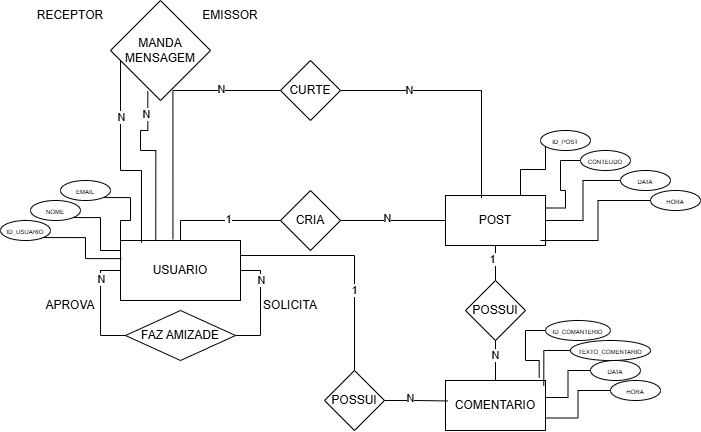

The diagram above was exported from draw.io. Its source (the exported page's mxGraphModel, read from the mxfile embedded in the PNG):
<mxGraphModel dx="1188" dy="1817" grid="1" gridSize="10" guides="1" tooltips="1" connect="1" arrows="1" fold="1" page="1" pageScale="1" pageWidth="827" pageHeight="1169" math="0" shadow="0">
  <root>
    <mxCell id="0" />
    <mxCell id="1" parent="0" />
    <mxCell id="GhH635oz7TsdwwNp8Gel-6" edge="1" parent="1" source="GhH635oz7TsdwwNp8Gel-1" style="edgeStyle=orthogonalEdgeStyle;rounded=0;orthogonalLoop=1;jettySize=auto;html=1;exitX=1;exitY=0.5;exitDx=0;exitDy=0;endArrow=none;endFill=0;">
      <mxGeometry relative="1" as="geometry">
        <mxPoint x="320" y="80" as="targetPoint" />
      </mxGeometry>
    </mxCell>
    <mxCell id="GhH635oz7TsdwwNp8Gel-9" edge="1" parent="1" source="GhH635oz7TsdwwNp8Gel-1" style="edgeStyle=orthogonalEdgeStyle;rounded=0;orthogonalLoop=1;jettySize=auto;html=1;endArrow=none;endFill=0;">
      <mxGeometry relative="1" as="geometry">
        <mxPoint x="160" y="80" as="targetPoint" />
      </mxGeometry>
    </mxCell>
    <mxCell id="GhH635oz7TsdwwNp8Gel-22" edge="1" parent="1" source="GhH635oz7TsdwwNp8Gel-1" style="edgeStyle=orthogonalEdgeStyle;rounded=0;orthogonalLoop=1;jettySize=auto;html=1;exitX=0.5;exitY=0;exitDx=0;exitDy=0;entryX=0;entryY=0.5;entryDx=0;entryDy=0;endArrow=none;endFill=0;" target="GhH635oz7TsdwwNp8Gel-20">
      <mxGeometry relative="1" as="geometry" />
    </mxCell>
    <mxCell id="GhH635oz7TsdwwNp8Gel-25" connectable="0" parent="GhH635oz7TsdwwNp8Gel-22" style="edgeLabel;html=1;align=center;verticalAlign=middle;resizable=0;points=[];" value="1" vertex="1">
      <mxGeometry relative="1" x="0.1198" y="1" as="geometry">
        <mxPoint as="offset" />
      </mxGeometry>
    </mxCell>
    <mxCell id="GhH635oz7TsdwwNp8Gel-51" edge="1" parent="1" source="GhH635oz7TsdwwNp8Gel-1" style="edgeStyle=orthogonalEdgeStyle;rounded=0;orthogonalLoop=1;jettySize=auto;html=1;exitX=1;exitY=0.25;exitDx=0;exitDy=0;endArrow=none;endFill=0;" target="GhH635oz7TsdwwNp8Gel-50">
      <mxGeometry relative="1" as="geometry" />
    </mxCell>
    <mxCell id="GhH635oz7TsdwwNp8Gel-53" connectable="0" parent="GhH635oz7TsdwwNp8Gel-51" style="edgeLabel;html=1;align=center;verticalAlign=middle;resizable=0;points=[];" value="1" vertex="1">
      <mxGeometry relative="1" x="0.2925" as="geometry">
        <mxPoint as="offset" />
      </mxGeometry>
    </mxCell>
    <mxCell id="GhH635oz7TsdwwNp8Gel-1" parent="1" style="rounded=0;whiteSpace=wrap;html=1;" value="USUARIO" vertex="1">
      <mxGeometry height="60" width="120" x="180" y="50" as="geometry" />
    </mxCell>
    <mxCell id="GhH635oz7TsdwwNp8Gel-5" edge="1" parent="1" source="GhH635oz7TsdwwNp8Gel-2" style="edgeStyle=orthogonalEdgeStyle;rounded=0;orthogonalLoop=1;jettySize=auto;html=1;exitX=1;exitY=0.5;exitDx=0;exitDy=0;endArrow=none;endFill=0;">
      <mxGeometry relative="1" as="geometry">
        <mxPoint x="320" y="80" as="targetPoint" />
      </mxGeometry>
    </mxCell>
    <mxCell id="GhH635oz7TsdwwNp8Gel-13" connectable="0" parent="GhH635oz7TsdwwNp8Gel-5" style="edgeLabel;html=1;align=center;verticalAlign=middle;resizable=0;points=[];" value="N" vertex="1">
      <mxGeometry relative="1" x="0.7884" y="-1" as="geometry">
        <mxPoint as="offset" />
      </mxGeometry>
    </mxCell>
    <mxCell id="GhH635oz7TsdwwNp8Gel-8" edge="1" parent="1" source="GhH635oz7TsdwwNp8Gel-2" style="edgeStyle=orthogonalEdgeStyle;rounded=0;orthogonalLoop=1;jettySize=auto;html=1;exitX=0;exitY=0.5;exitDx=0;exitDy=0;endArrow=none;endFill=0;">
      <mxGeometry relative="1" as="geometry">
        <mxPoint x="160" y="80" as="targetPoint" />
      </mxGeometry>
    </mxCell>
    <mxCell id="GhH635oz7TsdwwNp8Gel-12" connectable="0" parent="GhH635oz7TsdwwNp8Gel-8" style="edgeLabel;html=1;align=center;verticalAlign=middle;resizable=0;points=[];" value="N" vertex="1">
      <mxGeometry relative="1" x="0.8095" y="-1" as="geometry">
        <mxPoint as="offset" />
      </mxGeometry>
    </mxCell>
    <mxCell id="GhH635oz7TsdwwNp8Gel-2" parent="1" style="rhombus;whiteSpace=wrap;html=1;" value="FAZ AMIZADE" vertex="1">
      <mxGeometry height="50" width="110" x="185" y="120" as="geometry" />
    </mxCell>
    <mxCell id="GhH635oz7TsdwwNp8Gel-10" parent="1" style="text;html=1;whiteSpace=wrap;strokeColor=none;fillColor=none;align=center;verticalAlign=middle;rounded=0;" value="APROVA" vertex="1">
      <mxGeometry height="30" width="60" x="100" y="100" as="geometry" />
    </mxCell>
    <mxCell id="GhH635oz7TsdwwNp8Gel-11" parent="1" style="text;html=1;whiteSpace=wrap;strokeColor=none;fillColor=none;align=center;verticalAlign=middle;rounded=0;" value="SOLICITA" vertex="1">
      <mxGeometry height="30" width="60" x="320" y="100" as="geometry" />
    </mxCell>
    <mxCell id="GhH635oz7TsdwwNp8Gel-14" parent="1" style="ellipse;whiteSpace=wrap;html=1;" value="&lt;span style=&quot;font-size: 6px;&quot;&gt;ID_USUARIO&lt;/span&gt;" vertex="1">
      <mxGeometry height="20" width="50" x="60" y="30" as="geometry" />
    </mxCell>
    <mxCell id="GhH635oz7TsdwwNp8Gel-15" parent="1" style="ellipse;whiteSpace=wrap;html=1;" value="&lt;span style=&quot;font-size: 6px;&quot;&gt;NOME&lt;/span&gt;" vertex="1">
      <mxGeometry height="20" width="50" x="90" y="10" as="geometry" />
    </mxCell>
    <mxCell id="GhH635oz7TsdwwNp8Gel-19" edge="1" parent="1" source="GhH635oz7TsdwwNp8Gel-16" style="edgeStyle=orthogonalEdgeStyle;rounded=0;orthogonalLoop=1;jettySize=auto;html=1;exitX=1;exitY=1;exitDx=0;exitDy=0;entryX=0;entryY=0;entryDx=0;entryDy=0;endArrow=none;endFill=0;" target="GhH635oz7TsdwwNp8Gel-1">
      <mxGeometry relative="1" as="geometry" />
    </mxCell>
    <mxCell id="GhH635oz7TsdwwNp8Gel-16" parent="1" style="ellipse;whiteSpace=wrap;html=1;" value="&lt;span style=&quot;font-size: 6px;&quot;&gt;EMAIL&lt;/span&gt;" vertex="1">
      <mxGeometry height="20" width="50" x="120" y="-10" as="geometry" />
    </mxCell>
    <mxCell id="GhH635oz7TsdwwNp8Gel-17" edge="1" parent="1" source="GhH635oz7TsdwwNp8Gel-14" style="edgeStyle=orthogonalEdgeStyle;rounded=0;orthogonalLoop=1;jettySize=auto;html=1;exitX=1;exitY=1;exitDx=0;exitDy=0;entryX=0.008;entryY=0.302;entryDx=0;entryDy=0;entryPerimeter=0;endArrow=none;endFill=0;" target="GhH635oz7TsdwwNp8Gel-1">
      <mxGeometry relative="1" as="geometry" />
    </mxCell>
    <mxCell id="GhH635oz7TsdwwNp8Gel-18" edge="1" parent="1" source="GhH635oz7TsdwwNp8Gel-15" style="edgeStyle=orthogonalEdgeStyle;rounded=0;orthogonalLoop=1;jettySize=auto;html=1;exitX=1;exitY=1;exitDx=0;exitDy=0;entryX=0;entryY=0.167;entryDx=0;entryDy=0;entryPerimeter=0;endArrow=none;endFill=0;" target="GhH635oz7TsdwwNp8Gel-1">
      <mxGeometry relative="1" as="geometry" />
    </mxCell>
    <mxCell id="GhH635oz7TsdwwNp8Gel-24" edge="1" parent="1" source="GhH635oz7TsdwwNp8Gel-20" style="edgeStyle=orthogonalEdgeStyle;rounded=0;orthogonalLoop=1;jettySize=auto;html=1;exitX=1;exitY=0.5;exitDx=0;exitDy=0;entryX=0;entryY=0.5;entryDx=0;entryDy=0;endArrow=none;endFill=0;" target="GhH635oz7TsdwwNp8Gel-23">
      <mxGeometry relative="1" as="geometry" />
    </mxCell>
    <mxCell id="GhH635oz7TsdwwNp8Gel-26" connectable="0" parent="GhH635oz7TsdwwNp8Gel-24" style="edgeLabel;html=1;align=center;verticalAlign=middle;resizable=0;points=[];" value="N " vertex="1">
      <mxGeometry relative="1" x="-0.106" y="2" as="geometry">
        <mxPoint as="offset" />
      </mxGeometry>
    </mxCell>
    <mxCell id="GhH635oz7TsdwwNp8Gel-20" parent="1" style="rhombus;whiteSpace=wrap;html=1;" value="CRIA" vertex="1">
      <mxGeometry height="60" width="60" x="340" as="geometry" />
    </mxCell>
    <mxCell id="GhH635oz7TsdwwNp8Gel-23" parent="1" style="rounded=0;whiteSpace=wrap;html=1;" value="POST" vertex="1">
      <mxGeometry height="50" width="100" x="505" y="5" as="geometry" />
    </mxCell>
    <mxCell id="GhH635oz7TsdwwNp8Gel-41" edge="1" parent="1" style="edgeStyle=orthogonalEdgeStyle;rounded=0;orthogonalLoop=1;jettySize=auto;html=1;exitX=0;exitY=1;exitDx=0;exitDy=0;entryX=0.75;entryY=0;entryDx=0;entryDy=0;endArrow=none;endFill=0;" target="GhH635oz7TsdwwNp8Gel-23">
      <mxGeometry relative="1" as="geometry">
        <mxPoint x="604.9892563212204" y="-48.00040366187798" as="sourcePoint" />
        <mxPoint x="577.77" y="-0.03000000000000025" as="targetPoint" />
      </mxGeometry>
    </mxCell>
    <mxCell id="GhH635oz7TsdwwNp8Gel-37" parent="1" style="ellipse;whiteSpace=wrap;html=1;" value="&lt;span style=&quot;font-size: 6px;&quot;&gt;ID_POST&lt;/span&gt;" vertex="1">
      <mxGeometry height="20" width="50" x="600" y="-60" as="geometry" />
    </mxCell>
    <mxCell id="GhH635oz7TsdwwNp8Gel-42" edge="1" parent="1" source="GhH635oz7TsdwwNp8Gel-38" style="edgeStyle=orthogonalEdgeStyle;rounded=0;orthogonalLoop=1;jettySize=auto;html=1;exitX=0;exitY=0.5;exitDx=0;exitDy=0;entryX=1;entryY=0.25;entryDx=0;entryDy=0;endArrow=none;endFill=0;" target="GhH635oz7TsdwwNp8Gel-23">
      <mxGeometry relative="1" as="geometry" />
    </mxCell>
    <mxCell id="GhH635oz7TsdwwNp8Gel-38" parent="1" style="ellipse;whiteSpace=wrap;html=1;" value="&lt;span style=&quot;font-size: 6px;&quot;&gt;CONTEUDO&lt;/span&gt;" vertex="1">
      <mxGeometry height="20" width="50" x="640" y="-40" as="geometry" />
    </mxCell>
    <mxCell id="GhH635oz7TsdwwNp8Gel-43" edge="1" parent="1" source="GhH635oz7TsdwwNp8Gel-39" style="edgeStyle=orthogonalEdgeStyle;rounded=0;orthogonalLoop=1;jettySize=auto;html=1;exitX=0;exitY=0.5;exitDx=0;exitDy=0;entryX=1;entryY=0.5;entryDx=0;entryDy=0;endArrow=none;endFill=0;" target="GhH635oz7TsdwwNp8Gel-23">
      <mxGeometry relative="1" as="geometry" />
    </mxCell>
    <mxCell id="GhH635oz7TsdwwNp8Gel-39" parent="1" style="ellipse;whiteSpace=wrap;html=1;" value="&lt;span style=&quot;font-size: 6px;&quot;&gt;DATA&lt;/span&gt;" vertex="1">
      <mxGeometry height="20" width="50" x="680" y="-20" as="geometry" />
    </mxCell>
    <mxCell id="GhH635oz7TsdwwNp8Gel-40" parent="1" style="ellipse;whiteSpace=wrap;html=1;" value="&lt;span style=&quot;font-size: 6px;&quot;&gt;HORA&lt;/span&gt;" vertex="1">
      <mxGeometry height="20" width="50" x="710" as="geometry" />
    </mxCell>
    <mxCell id="GhH635oz7TsdwwNp8Gel-44" edge="1" parent="1" source="GhH635oz7TsdwwNp8Gel-40" style="edgeStyle=orthogonalEdgeStyle;rounded=0;orthogonalLoop=1;jettySize=auto;html=1;exitX=0;exitY=0.5;exitDx=0;exitDy=0;entryX=0.95;entryY=0.9;entryDx=0;entryDy=0;entryPerimeter=0;endArrow=none;endFill=0;" target="GhH635oz7TsdwwNp8Gel-23">
      <mxGeometry relative="1" as="geometry" />
    </mxCell>
    <mxCell id="GhH635oz7TsdwwNp8Gel-47" edge="1" parent="1" source="GhH635oz7TsdwwNp8Gel-45" style="edgeStyle=orthogonalEdgeStyle;rounded=0;orthogonalLoop=1;jettySize=auto;html=1;entryX=0.5;entryY=1;entryDx=0;entryDy=0;endArrow=none;endFill=0;" target="GhH635oz7TsdwwNp8Gel-23">
      <mxGeometry relative="1" as="geometry" />
    </mxCell>
    <mxCell id="GhH635oz7TsdwwNp8Gel-56" connectable="0" parent="GhH635oz7TsdwwNp8Gel-47" style="edgeLabel;html=1;align=center;verticalAlign=middle;resizable=0;points=[];" value="1" vertex="1">
      <mxGeometry relative="1" x="0.4151" y="3" as="geometry">
        <mxPoint as="offset" />
      </mxGeometry>
    </mxCell>
    <mxCell id="GhH635oz7TsdwwNp8Gel-45" parent="1" style="rhombus;whiteSpace=wrap;html=1;" value="POSSUI" vertex="1">
      <mxGeometry height="60" width="60" x="525" y="90" as="geometry" />
    </mxCell>
    <mxCell id="GhH635oz7TsdwwNp8Gel-49" edge="1" parent="1" source="GhH635oz7TsdwwNp8Gel-48" style="edgeStyle=orthogonalEdgeStyle;rounded=0;orthogonalLoop=1;jettySize=auto;html=1;entryX=0.5;entryY=1;entryDx=0;entryDy=0;endArrow=none;endFill=0;" target="GhH635oz7TsdwwNp8Gel-45">
      <mxGeometry relative="1" as="geometry" />
    </mxCell>
    <mxCell id="GhH635oz7TsdwwNp8Gel-55" connectable="0" parent="GhH635oz7TsdwwNp8Gel-49" style="edgeLabel;html=1;align=center;verticalAlign=middle;resizable=0;points=[];" value="N" vertex="1">
      <mxGeometry relative="1" x="0.2929" as="geometry">
        <mxPoint as="offset" />
      </mxGeometry>
    </mxCell>
    <mxCell id="GhH635oz7TsdwwNp8Gel-48" parent="1" style="rounded=0;whiteSpace=wrap;html=1;" value="COMENTARIO" vertex="1">
      <mxGeometry height="50" width="100" x="505" y="190" as="geometry" />
    </mxCell>
    <mxCell id="GhH635oz7TsdwwNp8Gel-50" parent="1" style="rhombus;whiteSpace=wrap;html=1;" value="POSSUI" vertex="1">
      <mxGeometry height="60" width="60" x="384" y="180" as="geometry" />
    </mxCell>
    <mxCell id="GhH635oz7TsdwwNp8Gel-52" edge="1" parent="1" source="GhH635oz7TsdwwNp8Gel-50" style="edgeStyle=orthogonalEdgeStyle;rounded=0;orthogonalLoop=1;jettySize=auto;html=1;exitX=1;exitY=0.5;exitDx=0;exitDy=0;entryX=0.023;entryY=0.409;entryDx=0;entryDy=0;entryPerimeter=0;endArrow=none;endFill=0;" target="GhH635oz7TsdwwNp8Gel-48">
      <mxGeometry relative="1" as="geometry" />
    </mxCell>
    <mxCell id="GhH635oz7TsdwwNp8Gel-54" connectable="0" parent="GhH635oz7TsdwwNp8Gel-52" style="edgeLabel;html=1;align=center;verticalAlign=middle;resizable=0;points=[];" value="N" vertex="1">
      <mxGeometry relative="1" x="-0.18" y="2" as="geometry">
        <mxPoint as="offset" />
      </mxGeometry>
    </mxCell>
    <mxCell id="GhH635oz7TsdwwNp8Gel-57" parent="1" style="ellipse;whiteSpace=wrap;html=1;" value="&lt;span style=&quot;font-size: 6px;&quot;&gt;ID_COMANTERIO&lt;/span&gt;" vertex="1">
      <mxGeometry height="20" width="65" x="605" y="130" as="geometry" />
    </mxCell>
    <mxCell id="GhH635oz7TsdwwNp8Gel-59" parent="1" style="ellipse;whiteSpace=wrap;html=1;" value="&lt;span style=&quot;font-size: 6px;&quot;&gt;TEXTO_COMENTARIO&lt;/span&gt;" vertex="1">
      <mxGeometry height="20" width="80" x="630" y="150" as="geometry" />
    </mxCell>
    <mxCell id="GhH635oz7TsdwwNp8Gel-60" parent="1" style="ellipse;whiteSpace=wrap;html=1;" value="&lt;span style=&quot;font-size: 6px;&quot;&gt;DATA&lt;/span&gt;" vertex="1">
      <mxGeometry height="20" width="50" x="650" y="170" as="geometry" />
    </mxCell>
    <mxCell id="GhH635oz7TsdwwNp8Gel-65" edge="1" parent="1" source="GhH635oz7TsdwwNp8Gel-61" style="edgeStyle=orthogonalEdgeStyle;rounded=0;orthogonalLoop=1;jettySize=auto;html=1;exitX=0;exitY=0.5;exitDx=0;exitDy=0;entryX=1;entryY=0.75;entryDx=0;entryDy=0;endArrow=none;endFill=0;" target="GhH635oz7TsdwwNp8Gel-48">
      <mxGeometry relative="1" as="geometry" />
    </mxCell>
    <mxCell id="GhH635oz7TsdwwNp8Gel-61" parent="1" style="ellipse;whiteSpace=wrap;html=1;" value="&lt;span style=&quot;font-size: 6px;&quot;&gt;HORA&lt;/span&gt;" vertex="1">
      <mxGeometry height="20" width="50" x="670" y="190" as="geometry" />
    </mxCell>
    <mxCell id="GhH635oz7TsdwwNp8Gel-62" edge="1" parent="1" source="GhH635oz7TsdwwNp8Gel-57" style="edgeStyle=orthogonalEdgeStyle;rounded=0;orthogonalLoop=1;jettySize=auto;html=1;exitX=0;exitY=0.5;exitDx=0;exitDy=0;entryX=0.937;entryY=-0.06;entryDx=0;entryDy=0;entryPerimeter=0;endArrow=none;endFill=0;" target="GhH635oz7TsdwwNp8Gel-48">
      <mxGeometry relative="1" as="geometry" />
    </mxCell>
    <mxCell id="GhH635oz7TsdwwNp8Gel-63" edge="1" parent="1" source="GhH635oz7TsdwwNp8Gel-59" style="edgeStyle=orthogonalEdgeStyle;rounded=0;orthogonalLoop=1;jettySize=auto;html=1;exitX=0;exitY=0.5;exitDx=0;exitDy=0;entryX=0.983;entryY=0.111;entryDx=0;entryDy=0;entryPerimeter=0;endArrow=none;endFill=0;" target="GhH635oz7TsdwwNp8Gel-48">
      <mxGeometry relative="1" as="geometry" />
    </mxCell>
    <mxCell id="GhH635oz7TsdwwNp8Gel-64" edge="1" parent="1" source="GhH635oz7TsdwwNp8Gel-60" style="edgeStyle=orthogonalEdgeStyle;rounded=0;orthogonalLoop=1;jettySize=auto;html=1;exitX=0;exitY=0.5;exitDx=0;exitDy=0;entryX=0.994;entryY=0.34;entryDx=0;entryDy=0;entryPerimeter=0;endArrow=none;endFill=0;" target="GhH635oz7TsdwwNp8Gel-48">
      <mxGeometry relative="1" as="geometry" />
    </mxCell>
    <mxCell id="GhH635oz7TsdwwNp8Gel-66" parent="1" style="rhombus;whiteSpace=wrap;html=1;" value="MANDA&lt;div&gt;MENSAGEM&lt;/div&gt;" vertex="1">
      <mxGeometry height="100" width="100" x="170" y="-190" as="geometry" />
    </mxCell>
    <mxCell id="GhH635oz7TsdwwNp8Gel-67" edge="1" parent="1" source="GhH635oz7TsdwwNp8Gel-66" style="edgeStyle=orthogonalEdgeStyle;rounded=0;orthogonalLoop=1;jettySize=auto;html=1;entryX=0.175;entryY=0.036;entryDx=0;entryDy=0;entryPerimeter=0;endArrow=none;endFill=0;" target="GhH635oz7TsdwwNp8Gel-1">
      <mxGeometry relative="1" as="geometry">
        <Array as="points">
          <mxPoint x="180" y="-20" />
          <mxPoint x="201" y="-20" />
        </Array>
      </mxGeometry>
    </mxCell>
    <mxCell id="GhH635oz7TsdwwNp8Gel-69" connectable="0" parent="GhH635oz7TsdwwNp8Gel-67" style="edgeLabel;html=1;align=center;verticalAlign=middle;resizable=0;points=[];" value="N" vertex="1">
      <mxGeometry relative="1" x="-0.4446" y="1" as="geometry">
        <mxPoint as="offset" />
      </mxGeometry>
    </mxCell>
    <mxCell id="GhH635oz7TsdwwNp8Gel-68" edge="1" parent="1" source="GhH635oz7TsdwwNp8Gel-66" style="edgeStyle=orthogonalEdgeStyle;rounded=0;orthogonalLoop=1;jettySize=auto;html=1;exitX=0.373;exitY=0.907;exitDx=0;exitDy=0;entryX=0.294;entryY=-0.002;entryDx=0;entryDy=0;entryPerimeter=0;endArrow=none;endFill=0;exitPerimeter=0;" target="GhH635oz7TsdwwNp8Gel-1">
      <mxGeometry relative="1" as="geometry">
        <Array as="points">
          <mxPoint x="207" y="-60" />
          <mxPoint x="200" y="-60" />
          <mxPoint x="200" y="-40" />
          <mxPoint x="215" y="-40" />
        </Array>
      </mxGeometry>
    </mxCell>
    <mxCell id="GhH635oz7TsdwwNp8Gel-70" connectable="0" parent="GhH635oz7TsdwwNp8Gel-68" style="edgeLabel;html=1;align=center;verticalAlign=middle;resizable=0;points=[];" value="N" vertex="1">
      <mxGeometry relative="1" x="-0.7402" y="-2" as="geometry">
        <mxPoint as="offset" />
      </mxGeometry>
    </mxCell>
    <mxCell id="GhH635oz7TsdwwNp8Gel-71" parent="1" style="text;html=1;whiteSpace=wrap;strokeColor=none;fillColor=none;align=center;verticalAlign=middle;rounded=0;" value="RECEPTOR" vertex="1">
      <mxGeometry height="30" width="60" x="100" y="-190" as="geometry" />
    </mxCell>
    <mxCell id="GhH635oz7TsdwwNp8Gel-72" parent="1" style="text;html=1;whiteSpace=wrap;strokeColor=none;fillColor=none;align=center;verticalAlign=middle;rounded=0;" value="EMISSOR" vertex="1">
      <mxGeometry height="30" width="60" x="260" y="-190" as="geometry" />
    </mxCell>
    <mxCell id="GhH635oz7TsdwwNp8Gel-73" parent="1" style="rhombus;whiteSpace=wrap;html=1;" value="CURTE" vertex="1">
      <mxGeometry height="60" width="60" x="340" y="-130" as="geometry" />
    </mxCell>
    <mxCell id="GhH635oz7TsdwwNp8Gel-74" edge="1" parent="1" source="GhH635oz7TsdwwNp8Gel-73" style="edgeStyle=orthogonalEdgeStyle;rounded=0;orthogonalLoop=1;jettySize=auto;html=1;entryX=0.36;entryY=0.051;entryDx=0;entryDy=0;entryPerimeter=0;endArrow=none;endFill=0;" target="GhH635oz7TsdwwNp8Gel-23">
      <mxGeometry relative="1" as="geometry" />
    </mxCell>
    <mxCell id="GhH635oz7TsdwwNp8Gel-75" connectable="0" parent="GhH635oz7TsdwwNp8Gel-74" style="edgeLabel;html=1;align=center;verticalAlign=middle;resizable=0;points=[];" value="N" vertex="1">
      <mxGeometry relative="1" x="-0.4491" as="geometry">
        <mxPoint as="offset" />
      </mxGeometry>
    </mxCell>
    <mxCell id="GhH635oz7TsdwwNp8Gel-76" edge="1" parent="1" source="GhH635oz7TsdwwNp8Gel-73" style="edgeStyle=orthogonalEdgeStyle;rounded=0;orthogonalLoop=1;jettySize=auto;html=1;exitX=0;exitY=0.5;exitDx=0;exitDy=0;entryX=0.437;entryY=-0.021;entryDx=0;entryDy=0;entryPerimeter=0;endArrow=none;endFill=0;" target="GhH635oz7TsdwwNp8Gel-1">
      <mxGeometry relative="1" as="geometry" />
    </mxCell>
    <mxCell id="GhH635oz7TsdwwNp8Gel-77" connectable="0" parent="GhH635oz7TsdwwNp8Gel-76" style="edgeLabel;html=1;align=center;verticalAlign=middle;resizable=0;points=[];" value="N" vertex="1">
      <mxGeometry relative="1" x="-0.5396" y="-1" as="geometry">
        <mxPoint as="offset" />
      </mxGeometry>
    </mxCell>
  </root>
</mxGraphModel>